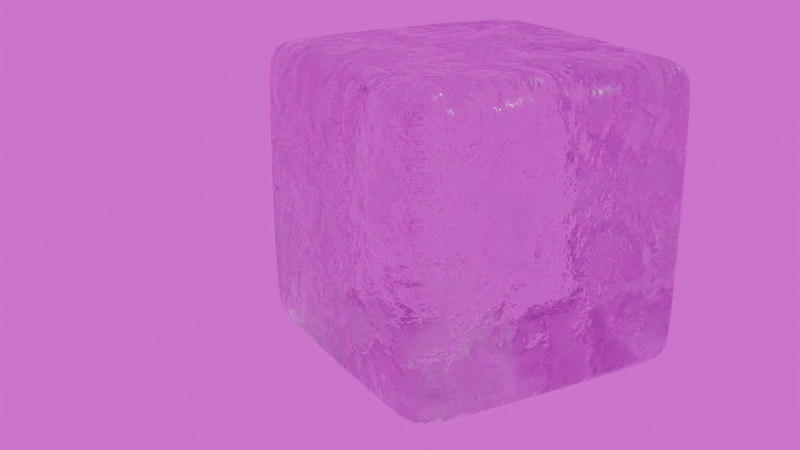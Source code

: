 # Source: ice-cube.blend  (saved by Blender 4.2.66; exported with 4.5.12 LTS)
import bpy
from mathutils import Matrix  # noqa: F401  (used for matrix-valued properties, if any)

bpy.ops.wm.read_factory_settings(use_empty=True)
scene = bpy.context.scene
scene.name = 'Scene'

# ---- collections
col_collection = bpy.data.collections.new('Collection'); scene.collection.children.link(col_collection)

# ---- images (referenced by path relative to the original .blend; pixels are not part of the script)
import os
ASSET_DIR = os.environ.get("B2B_ASSET_DIR", "")  # directory of the original .blend (textures are referenced by path, not embedded)
HERE = os.path.dirname(os.path.abspath(__file__))  # packed textures are extracted next to this script under _unpacked/

def load_image(name, relpath, width, height, colorspace="sRGB"):
    """Load a texture the original file referenced (path relative to the .blend, or extracted next to this script)."""
    p = next((c for c in (os.path.join(HERE, relpath), os.path.join(ASSET_DIR, relpath)) if relpath and os.path.exists(c)), "")
    if p:
        img = bpy.data.images.load(p, check_existing=True)
        img.name = name
    else:  # same state as the original file: an image datablock whose file is absent (Cycles renders it pink)
        img = bpy.data.images.new(name, width, height)
        img.source = "FILE"
        img.filepath = "//" + (relpath or name)
    img.colorspace_settings.name = colorspace
    return img
img_lakeside_4k_exr_001 = load_image('lakeside_4k.exr.001', 'lakeside_4k.exr', 1024, 1024, 'Linear Rec.709')

# ---- materials (node trees are filled in below, after node groups)
mat_material = bpy.data.materials.new('Material')
mat_material.alpha_threshold = 0.0
mat_material.use_transparent_shadow = False
mat_material.roughness = 0.5
mat_material.line_color = (0.0, 0.0, 0.0, 1.0)

# ---- material node trees
mat_material.use_nodes = True; mat_material.node_tree.nodes.clear()
_N = mat_material.node_tree.nodes; _L = mat_material.node_tree.links
n0 = _N.new('ShaderNodeOutputMaterial'); n0.name = 'Material Output'; n0.location = (1103, 219)
n1 = _N.new('ShaderNodeBsdfPrincipled'); n1.name = 'Principled BSDF'; n1.location = (882, 219)
n1.inputs[3].default_value = 1.45
n1.inputs[18].default_value = 1.0
n2 = _N.new('ShaderNodeValToRGB'); n2.name = 'Color Ramp'; n2.location = (233, 212)
while len(n2.color_ramp.elements) > 1: n2.color_ramp.elements.remove(n2.color_ramp.elements[-1])
n2.color_ramp.elements[0].position = 0.5; n2.color_ramp.elements[0].color = (0.0, 0.0, 0.0, 1.0)
_e = n2.color_ramp.elements.new(0.75); _e.color = (1.0, 1.0, 1.0, 1.0)
n3 = _N.new('ShaderNodeTexNoise'); n3.name = 'Noise Texture'; n3.location = (-97, 49)
n3.inputs[3].default_value = 15.0
n4 = _N.new('ShaderNodeBump'); n4.name = 'Bump'; n4.location = (513, 116)
n4.inputs[0].default_value = 0.2
n4.inputs[1].default_value = 1.0
n4.inputs[2].default_value = 1.0
n5 = _N.new('ShaderNodeBump'); n5.name = 'Bump.001'; n5.location = (702, 16)
n5.inputs[0].default_value = 0.2
n5.inputs[1].default_value = 1.0
n5.inputs[2].default_value = 1.0
_L.new(n1.outputs[0], n0.inputs[0])
_L.new(n2.outputs[0], n1.inputs[2])
_L.new(n5.outputs[0], n1.inputs[5])
_L.new(n3.outputs[0], n2.inputs[0])
_L.new(n2.outputs[0], n4.inputs[3])
_L.new(n4.outputs[0], n5.inputs[4])
_L.new(n3.outputs[0], n5.inputs[3])
n0.is_active_output = True

# ---- world
world_world = bpy.data.worlds.new('World'); scene.world = world_world
world_world.use_nodes = True; world_world.node_tree.nodes.clear()
_N = world_world.node_tree.nodes; _L = world_world.node_tree.links
n0 = _N.new('ShaderNodeOutputWorld'); n0.name = 'World Output'; n0.location = (300, 300)
n1 = _N.new('ShaderNodeBackground'); n1.name = 'Background'; n1.location = (10, 300)
n2 = _N.new('ShaderNodeTexEnvironment'); n2.name = 'Environment Texture'; n2.location = (-280, 280)
n2.image = img_lakeside_4k_exr_001
_L.new(n1.outputs[0], n0.inputs[0])
_L.new(n2.outputs[0], n1.inputs[0])
n0.is_active_output = True
world_world.color = (0.05088, 0.05088, 0.05088)
world_world.sun_shadow_jitter_overblur = 0.0

# ---- cameras
cam_camera_001 = bpy.data.cameras.new('Camera.001')

# ---- lights
light_sun = bpy.data.lights.new('Sun', 'SUN')
light_sun.energy = 1.0

# ---- meshes
me_cube = bpy.data.meshes.new('Cube')
me_cube.from_pydata([(0.8568, 1.0, 0.8568), (0.8568, 0.8568, 1.0), (1.0, 0.8568, 0.8568), (0.8568, 0.9581, 0.9581), (0.9395, 0.9395, 0.9395), (0.9581, 0.8568, 0.9581), (0.9581, 0.9581, 0.8568), (0.8568, 0.8568, -1.0), (0.8568, 1.0, -0.8568), (1.0, 0.8568, -0.8568), (0.8568, 0.9581, -0.9581), (0.9395, 0.9395, -0.9395), (0.9581, 0.9581, -0.8568), (0.9581, 0.8568, -0.9581), (1.0, -0.8568, 0.8568), (0.8568, -0.8568, 1.0), (0.8568, -1.0, 0.8568), (0.9581, -0.8568, 0.9581), (0.9395, -0.9395, 0.9395), (0.8568, -0.9581, 0.9581), (0.9581, -0.9581, 0.8568), (1.0, -0.8568, -0.8568), (0.8568, -1.0, -0.8568), (0.8568, -0.8568, -1.0), (0.9581, -0.9581, -0.8568), (0.9395, -0.9395, -0.9395), (0.8568, -0.9581, -0.9581), (0.9581, -0.8568, -0.9581), (-0.8568, 1.0, 0.8568), (-1.0, 0.8568, 0.8568), (-0.8568, 0.8568, 1.0), (-0.9581, 0.9581, 0.8568), (-0.9395, 0.9395, 0.9395), (-0.9581, 0.8568, 0.9581), (-0.8568, 0.9581, 0.9581), (-1.0, 0.8568, -0.8568), (-0.8568, 1.0, -0.8568), (-0.8568, 0.8568, -1.0), (-0.9581, 0.9581, -0.8568), (-0.9395, 0.9395, -0.9395), (-0.8568, 0.9581, -0.9581), (-0.9581, 0.8568, -0.9581), (-1.0, -0.8568, 0.8568), (-0.8568, -1.0, 0.8568), (-0.8568, -0.8568, 1.0), (-0.9581, -0.9581, 0.8568), (-0.9395, -0.9395, 0.9395), (-0.8568, -0.9581, 0.9581), (-0.9581, -0.8568, 0.9581), (-0.8568, -0.8568, -1.0), (-0.8568, -1.0, -0.8568), (-1.0, -0.8568, -0.8568), (-0.8568, -0.9581, -0.9581), (-0.9395, -0.9395, -0.9395), (-0.9581, -0.9581, -0.8568), (-0.9581, -0.8568, -0.9581)], [], [(37, 7, 23, 49), (51, 42, 29, 35), (22, 16, 43, 50), (1, 30, 44, 15), (9, 2, 14, 21), (0, 3, 4, 6), (1, 5, 4, 3), (2, 6, 4, 5), (7, 10, 11, 13), (8, 12, 11, 10), (9, 13, 11, 12), (14, 17, 18, 20), (15, 19, 18, 17), (16, 20, 18, 19), (21, 24, 25, 27), (22, 26, 25, 24), (23, 27, 25, 26), (28, 31, 32, 34), (29, 33, 32, 31), (30, 34, 32, 33), (35, 38, 39, 41), (36, 40, 39, 38), (37, 41, 39, 40), (42, 45, 46, 48), (43, 47, 46, 45), (44, 48, 46, 47), (49, 52, 53, 55), (50, 54, 53, 52), (51, 55, 53, 54), (37, 49, 55, 41), (41, 55, 51, 35), (7, 37, 40, 10), (10, 40, 36, 8), (2, 9, 12, 6), (6, 12, 8, 0), (50, 43, 45, 54), (54, 45, 42, 51), (16, 22, 24, 20), (20, 24, 21, 14), (28, 36, 38, 31), (31, 38, 35, 29), (15, 44, 47, 19), (19, 47, 43, 16), (1, 15, 17, 5), (5, 17, 14, 2), (49, 23, 26, 52), (52, 26, 22, 50), (44, 30, 33, 48), (48, 33, 29, 42), (30, 1, 3, 34), (34, 3, 0, 28), (23, 7, 13, 27), (27, 13, 9, 21), (36, 28, 0, 8)])
me_cube.polygons.foreach_set('use_smooth', [True] * 54)
_uv = me_cube.uv_layers.new(name='UVMap')
_uv.uv.foreach_set('vector', [0.1429, 0.5179, 0.3571, 0.5179, 0.3571, 0.7321, 0.1429, 0.7321, 0.3929, 0.0179, 0.6071, 0.0179, 0.6071, 0.2321, 0.3929, 0.2321, 0.3929, 0.7679, 0.6071, 0.7679, 0.6071, 0.9821, 0.3929, 0.9821, 0.6429, 0.5179, 0.8571, 0.5179, 0.8571, 0.7321, 0.6429, 0.7321, 0.3929, 0.5179, 0.6071, 0.5179, 0.6071, 0.7321, 0.3929, 0.7321, 0.6071, 0.4821, 0.625, 0.4821, 0.6225, 0.5, 0.6071, 0.5, 0.6429, 0.5179, 0.625, 0.5179, 0.6225, 0.5, 0.6429, 0.5, 0.6071, 0.5179, 0.6071, 0.5, 0.6225, 0.5, 0.625, 0.5179, 0.3571, 0.5179, 0.3571, 0.5, 0.375, 0.5025, 0.375, 0.5179, 0.3929, 0.4821, 0.3929, 0.5, 0.375, 0.5025, 0.375, 0.4821, 0.3929, 0.5179, 0.375, 0.5179, 0.375, 0.5025, 0.3929, 0.5, 0.6071, 0.7321, 0.625, 0.7321, 0.625, 0.7475, 0.6071, 0.75, 0.6429, 0.7321, 0.6429, 0.75, 0.625, 0.7475, 0.625, 0.7321, 0.6071, 0.7679, 0.6071, 0.75, 0.625, 0.7475, 0.625, 0.7679, 0.3929, 0.7321, 0.3929, 0.75, 0.3775, 0.75, 0.375, 0.7321, 0.3929, 0.7679, 0.375, 0.7679, 0.3775, 0.75, 0.3929, 0.75, 0.3571, 0.7321, 0.375, 0.7321, 0.3775, 0.75, 0.3571, 0.75, 0.6071, 0.2679, 0.6071, 0.25, 0.6174, 0.25, 0.625, 0.2679, 0.6071, 0.2321, 0.625, 0.2321, 0.625, 0.2424, 0.6071, 0.25, 0.8571, 0.5179, 0.8571, 0.5, 0.8674, 0.5, 0.875, 0.5179, 0.3929, 0.2321, 0.3929, 0.25, 0.3826, 0.25, 0.375, 0.2321, 0.3929, 0.2679, 0.375, 0.2679, 0.375, 0.2576, 0.3929, 0.25, 0.1429, 0.5179, 0.125, 0.5179, 0.125, 0.5076, 0.1429, 0.5, 0.6071, 0.0179, 0.6071, 0.0, 0.6174, 0.0, 0.625, 0.0179, 0.6071, 0.9821, 0.625, 0.9821, 0.625, 0.9924, 0.6071, 1.0, 0.8571, 0.7321, 0.875, 0.7321, 0.875, 0.7424, 0.8571, 0.75, 0.1429, 0.7321, 0.1429, 0.75, 0.1326, 0.75, 0.125, 0.7321, 0.3929, 0.9821, 0.3929, 1.0, 0.3826, 1.0, 0.375, 0.9821, 0.3929, 0.0179, 0.375, 0.0179, 0.375, 0.007566, 0.3929, 0.0, 0.1429, 0.5179, 0.1429, 0.7321, 0.125, 0.7321, 0.125, 0.5179, 0.375, 0.2321, 0.375, 0.0179, 0.3929, 0.0179, 0.3929, 0.2321, 0.3571, 0.5179, 0.1429, 0.5179, 0.1429, 0.5, 0.3571, 0.5, 0.375, 0.4821, 0.375, 0.2679, 0.3929, 0.2679, 0.3929, 0.4821, 0.6071, 0.5179, 0.3929, 0.5179, 0.3929, 0.5, 0.6071, 0.5, 0.6071, 0.5, 0.3929, 0.5, 0.3929, 0.4821, 0.6071, 0.4821, 0.3929, 0.9821, 0.6071, 0.9821, 0.6071, 1.0, 0.3929, 1.0, 0.3929, 0.0, 0.6071, 0.0, 0.6071, 0.0179, 0.3929, 0.0179, 0.6071, 0.7679, 0.3929, 0.7679, 0.3929, 0.75, 0.6071, 0.75, 0.6071, 0.75, 0.3929, 0.75, 0.3929, 0.7321, 0.6071, 0.7321, 0.6071, 0.2679, 0.3929, 0.2679, 0.3929, 0.25, 0.6071, 0.25, 0.6071, 0.25, 0.3929, 0.25, 0.3929, 0.2321, 0.6071, 0.2321, 0.6429, 0.7321, 0.8571, 0.7321, 0.8571, 0.75, 0.6429, 0.75, 0.625, 0.7679, 0.625, 0.9821, 0.6071, 0.9821, 0.6071, 0.7679, 0.6429, 0.5179, 0.6429, 0.7321, 0.625, 0.7321, 0.625, 0.5179, 0.625, 0.5179, 0.625, 0.7321, 0.6071, 0.7321, 0.6071, 0.5179, 0.1429, 0.7321, 0.3571, 0.7321, 0.3571, 0.75, 0.1429, 0.75, 0.375, 0.9821, 0.375, 0.7679, 0.3929, 0.7679, 0.3929, 0.9821, 0.8571, 0.7321, 0.8571, 0.5179, 0.875, 0.5179, 0.875, 0.7321, 0.625, 0.0179, 0.625, 0.2321, 0.6071, 0.2321, 0.6071, 0.0179, 0.8571, 0.5179, 0.6429, 0.5179, 0.6429, 0.5, 0.8571, 0.5, 0.625, 0.2679, 0.625, 0.4821, 0.6071, 0.4821, 0.6071, 0.2679, 0.3571, 0.7321, 0.3571, 0.5179, 0.375, 0.5179, 0.375, 0.7321, 0.375, 0.7321, 0.375, 0.5179, 0.3929, 0.5179, 0.3929, 0.7321, 0.3929, 0.2679, 0.6071, 0.2679, 0.6071, 0.4821, 0.3929, 0.4821])
me_cube.materials.append(mat_material)
me_cube.use_mirror_vertex_groups = False
me_cube.update()

# ---- objects
ob_cube = bpy.data.objects.new('Cube', me_cube)
ob_camera = bpy.data.objects.new('Camera', cam_camera_001)
ob_sun = bpy.data.objects.new('Sun', light_sun)

# ---- transforms, parenting, visibility, modifiers, constraints
ob_cube.location = (0.0, 0.0, 1.121)
ob_cube.lock_rotations_4d = False
ob_cube.empty_display_type = 'ARROWS'
ob_cube.lineart.crease_threshold = 0.0
_m = ob_cube.modifiers.new('Subdivision', 'SUBSURF')
_m = ob_cube.modifiers.new('Displace', 'DISPLACE')
_m.strength = 0.2
ob_camera.location = (4.031, 6.137, 3.603)
ob_camera.rotation_euler = (1.222, -7.922e-06, 2.625)
ob_sun.location = (-3.115, 0.1237, 4.776)
ob_sun.rotation_euler = (-0.3065, -0.5282, 0.08349)

# ---- collection membership
col_collection.objects.link(ob_cube)
col_collection.objects.link(ob_camera)
col_collection.objects.link(ob_sun)

# ---- scene / render settings (as saved in the file)
scene.camera = ob_camera
scene.frame_start = 1; scene.frame_end = 250; scene.frame_set(1)
scene.render.engine = 'BLENDER_EEVEE_NEXT'
scene.render.film_transparent = True
bpy.context.view_layer.update()
